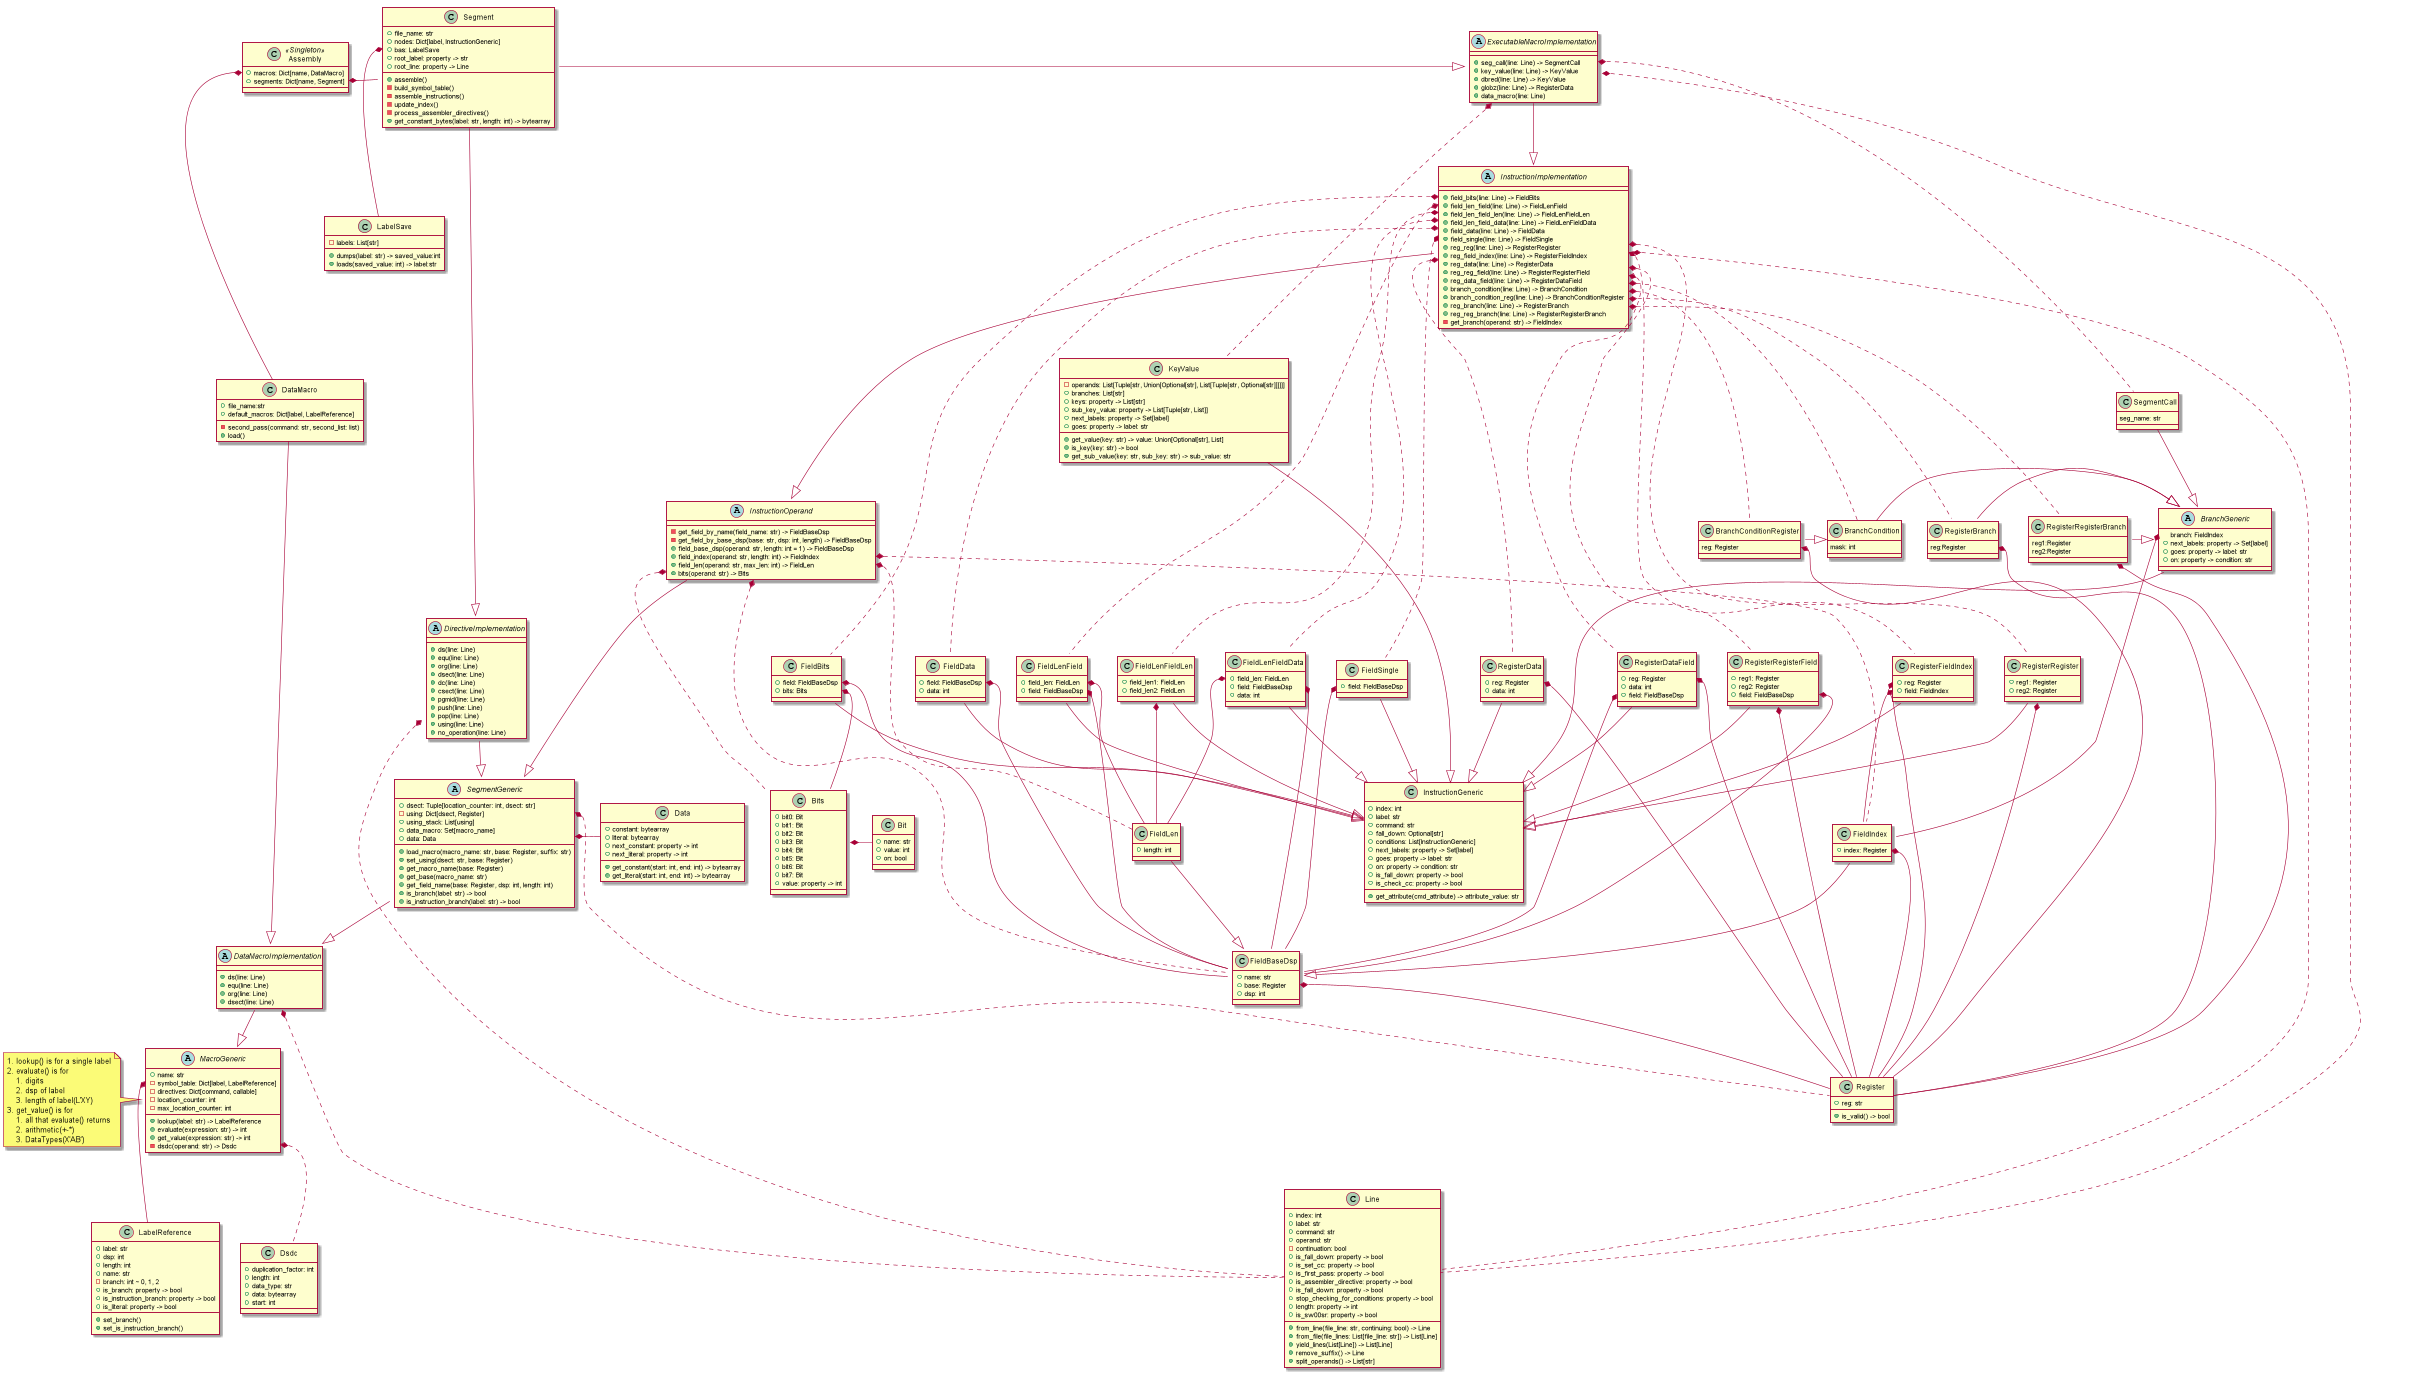

The diagram above was rendered by PlantUML. Its source (embedded in the PNG):
@startuml

class Register {
    +reg: str
    +is_valid() -> bool
}


class Line {
    +index: int
    +label: str
    +command: str
    +operand: str
    -continuation: bool
    +is_fall_down: property -> bool
    +is_set_cc: property -> bool
    +is_first_pass: property -> bool
    +is_assembler_directive: property -> bool
    +is_fall_down: property -> bool
    +stop_checking_for_conditions: property -> bool
    +length: property -> int
    +is_sw00sr: property -> bool
    +from_line(file_line: str, continuing: bool) -> Line
    +from_file(file_lines: List[file_line: str]) -> List[Line]
    +yield_lines(List[Line]) -> List[Line]
    +remove_suffix() -> Line
    +split_operands() -> List[str] 
}

class LabelReference {
    +label: str
    +dsp: int
    +length: int
    +name: str
    -branch: int ~ 0, 1, 2
    +is_branch: property -> bool
    +is_instruction_branch: property -> bool
    +is_literal: property -> bool
    +set_branch()
    +set_is_instruction_branch()
}

class Dsdc {
    +duplication_factor: int
    +length: int
    +data_type: str
    +data: bytearray
    +start: int
}

abstract class MacroGeneric {
    +name: str
    -symbol_table: Dict[label, LabelReference]
    -directives: Dict[command, callable]
    -location_counter: int
    -max_location_counter: int
    +lookup(label: str) -> LabelReference
    +evaluate(expression: str) -> int
    +get_value(expression: str) -> int
    -dsdc(operand: str) -> Dsdc
}
note left
# lookup() is for a single label
# evaluate() is for
## digits
## dsp of label
## length of label(L'XY)
# get_value() is for
## all that evaluate() returns
## arithmetic(+-*)
## DataTypes(X'AB')
end note

MacroGeneric::symbol_table *-- LabelReference
MacroGeneric::dsdc *.. Dsdc

abstract class DataMacroImplementation {
    +ds(line: Line)
    +equ(line: Line)
    +org(line: Line)
    +dsect(line: Line)
}
DataMacroImplementation --|>  MacroGeneric
DataMacroImplementation::Line *... Line

class DataMacro {
    +file_name:str
    +default_macros: Dict[label, LabelReference]
    -second_pass(command: str, second_list: list)
    +load()
}
DataMacro ---|>  DataMacroImplementation

class Data {
    +constant: bytearray
    +literal: bytearray
    +next_constant: property -> int
    +next_literal: property -> int
    +get_constant(start: int, end: int) -> bytearray
    +get_literal(start: int, end: int) -> bytearray
}


abstract class SegmentGeneric {
    +dsect: Tuple[location_counter: int, dsect: str]
    -using: Dict[dsect, Register]
    +using_stack: List[using]
    +data_macro: Set[macro_name]
    +data: Data
    +load_macro(macro_name: str, base: Register, suffix: str)
    +set_using(dsect: str, base: Register)
    +get_macro_name(base: Register)
    +get_base(macro_name: str)
    +get_field_name(base: Register, dsp: int, length: int)
    +is_branch(label: str) -> bool
    +is_instruction_branch(label: str) -> bool
}

SegmentGeneric --|> DataMacroImplementation
SegmentGeneric::Register *... Register
SegmentGeneric::Data *- Data

abstract class DirectiveImplementation {
    +ds(line: Line)
    +equ(line: Line)
    +org(line: Line)
    +dsect(line: Line)
    +dc(line: Line)
    +csect(line: Line)
    +pgmid(line: Line)
    +push(line: Line)
    +pop(line: Line)
    +using(line: Line)
    +no_operation(line: Line)
}

DirectiveImplementation --|> SegmentGeneric
DirectiveImplementation::Line *... Line

abstract class InstructionOperand {
    -get_field_by_name(field_name: str) -> FieldBaseDsp
    -get_field_by_base_dsp(base: str, dsp: int, length) -> FieldBaseDsp
    +field_base_dsp(operand: str, length: int = 1) -> FieldBaseDsp
    +field_index(operand: str, length: int) -> FieldIndex
    +field_len(operand: str, max_len: int) -> FieldLen
    +bits(operand: str) -> Bits
}

InstructionOperand ---|> SegmentGeneric
InstructionOperand::FieldBaseDsp *... FieldBaseDsp
InstructionOperand::FieldIndex *... FieldIndex
InstructionOperand::FieldLen *... FieldLen
InstructionOperand::Bits *... Bits

class FieldBaseDsp {
    +name: str
    +base: Register
    +dsp: int
}

FieldBaseDsp::Register *-- Register

class FieldIndex {
    +index: Register
}

FieldIndex --|> FieldBaseDsp
FieldIndex::Register *-- Register


class FieldLen {
    +length: int
}

FieldLen --|> FieldBaseDsp

class Bit {
    +name: str
    +value: int
    +on: bool
}

class Bits {
    +bit0: Bit
    +bit1: Bit
    +bit2: Bit
    +bit3: Bit
    +bit4: Bit
    +bit5: Bit
    +bit6: Bit
    +bit7: Bit
    +value: property -> int
}

Bits::Bit *- Bit


abstract class InstructionImplementation {
    +field_bits(line: Line) -> FieldBits
    +field_len_field(line: Line) -> FieldLenField
    +field_len_field_len(line: Line) -> FieldLenFieldLen
    +field_len_field_data(line: Line) -> FieldLenFieldData
    +field_data(line: Line) -> FieldData
    +field_single(line: Line) -> FieldSingle
    +reg_reg(line: Line) -> RegisterRegister
    +reg_field_index(line: Line) -> RegisterFieldIndex
    +reg_data(line: Line) -> RegisterData
    +reg_reg_field(line: Line) -> RegisterRegisterField
    +reg_data_field(line: Line) -> RegisterDataField
    +branch_condition(line: Line) -> BranchCondition
    +branch_condition_reg(line: Line) -> BranchConditionRegister
    +reg_branch(line: Line) -> RegisterBranch
    +reg_reg_branch(line: Line) -> RegisterRegisterBranch
    -get_branch(operand: str) -> FieldIndex
}

InstructionImplementation::FieldBits *... FieldBits
InstructionImplementation::FieldLenField *... FieldLenField
InstructionImplementation::FieldLenFieldData *... FieldLenFieldData
InstructionImplementation::FieldLenFieldLen *... FieldLenFieldLen
InstructionImplementation::FieldData *... FieldData
InstructionImplementation::FieldSingle *... FieldSingle
InstructionImplementation::RegisterRegister *... RegisterRegister
InstructionImplementation::RegisterFieldIndex *... RegisterFieldIndex
InstructionImplementation::RegisterData *... RegisterData
InstructionImplementation::RegisterRegisterField *... RegisterRegisterField
InstructionImplementation::RegisterDataField *... RegisterDataField
InstructionImplementation::BranchCondition *... BranchCondition
InstructionImplementation::BranchConditionRegister *... BranchConditionRegister
InstructionImplementation::RegisterBranch *... RegisterBranch
InstructionImplementation::RegisterRegisterBranch *... RegisterRegisterBranch
InstructionImplementation::Line *... Line
InstructionImplementation ---|> InstructionOperand

class InstructionGeneric {
    +index: int
    +label: str
    +command: str
    +fall_down: Optional[str]
    +conditions: List[InstructionGeneric]
    +next_labels: property -> Set[label]
    +goes: property -> label: str
    +on: property -> condition: str
    +is_fall_down: property -> bool
    +is_check_cc: property -> bool
    +get_attribute(cmd_attribute) -> attribute_value: str
}

class FieldBits {
    +field: FieldBaseDsp
    +bits: Bits
}

FieldBits::field *-- FieldBaseDsp
FieldBits::Bits *-- Bits
FieldBits --|> InstructionGeneric

class FieldLenField {
    +field_len: FieldLen
    +field: FieldBaseDsp
}

FieldLenField::FieldBaseDsp *-- FieldBaseDsp
FieldLenField::FieldLen *-- FieldLen
FieldLenField --|> InstructionGeneric

class FieldLenFieldLen {
    +field_len1: FieldLen
    +field_len2: FieldLen
}

FieldLenFieldLen::FieldLen *-- FieldLen
FieldLenFieldLen --|> InstructionGeneric

class FieldLenFieldData {
    +field_len: FieldLen
    +field: FieldBaseDsp
    +data: int
}

FieldLenFieldData::FieldBaseDsp *-- FieldBaseDsp
FieldLenFieldData::FieldLen *-- FieldLen
FieldLenFieldData --|> InstructionGeneric

class FieldData {
    +field: FieldBaseDsp
    +data: int
}

FieldData::FieldBaseDsp *-- FieldBaseDsp
FieldData --|> InstructionGeneric

class FieldSingle {
    +field: FieldBaseDsp
}

FieldSingle::FieldBaseDsp *-- FieldBaseDsp
FieldSingle --|> InstructionGeneric

class RegisterRegister {
    +reg1: Register
    +reg2: Register
}

RegisterRegister::Register *-- Register
RegisterRegister --|> InstructionGeneric

class RegisterFieldIndex {
    +reg: Register
    +field: FieldIndex
}

RegisterFieldIndex::Register *-- Register
RegisterFieldIndex::FieldIndex *-- FieldIndex
RegisterFieldIndex --|> InstructionGeneric

class RegisterData {
    +reg: Register
    +data: int
}

RegisterData::Register *-- Register
RegisterData --|> InstructionGeneric

class RegisterRegisterField {
    +reg1: Register
    +reg2: Register
    +field: FieldBaseDsp
}

RegisterRegisterField::Register *-- Register
RegisterRegisterField::FieldBaseDsp *-- FieldBaseDsp
RegisterRegisterField --|> InstructionGeneric

class RegisterDataField {
    +reg: Register
    +data: int
    +field: FieldBaseDsp
}

RegisterDataField::Register *-- Register
RegisterDataField::FieldBaseDsp *-- FieldBaseDsp
RegisterDataField --|> InstructionGeneric

abstract class BranchGeneric {
    branch: FieldIndex
    +next_labels: property -> Set[label]
    +goes: property -> label: str
    +on: property -> condition: str
}

BranchGeneric::FieldIndex *-- FieldIndex
BranchGeneric -|> InstructionGeneric

class BranchCondition {
    mask: int
}

BranchCondition -|> BranchGeneric

class BranchConditionRegister {
    reg: Register
}

BranchConditionRegister::Register *--- Register
BranchConditionRegister -|> BranchCondition

class RegisterBranch {
    reg:Register
}

RegisterBranch::Register *--- Register
RegisterBranch -|> BranchGeneric

class RegisterRegisterBranch {
    reg1:Register
    reg2:Register
}

RegisterRegisterBranch::Register *--- Register
RegisterRegisterBranch -|> BranchGeneric


abstract class ExecutableMacroImplementation {
    +seg_call(line: Line) -> SegmentCall
    +key_value(line: Line) -> KeyValue
    +dbred(line: Line) -> KeyValue
    +globz(line: Line) -> RegisterData
    +data_macro(line: Line)
}

ExecutableMacroImplementation --|> InstructionImplementation
ExecutableMacroImplementation::SegmentCall *... SegmentCall
ExecutableMacroImplementation::KeyValue *... KeyValue
ExecutableMacroImplementation::Line *... Line


class SegmentCall {
    seg_name: str
}

SegmentCall -|> BranchGeneric

class KeyValue {
    -operands: List[Tuple[str, Union[Optional[str], List[Tuple[str, Optional[str]]]]]]
    +branches: List[str]
    +keys: property -> List[str]
    +sub_key_value: property -> List[Tuple[str, List]]
    +next_labels: property -> Set[label]
    +goes: property -> label: str
    +get_value(key: str) -> value: Union[Optional[str], List]
    +is_key(key: str) -> bool
    +get_sub_value(key: str, sub_key: str) -> sub_value: str
}

KeyValue -|> InstructionGeneric

class LabelSave {
    -labels: List[str]
    +dumps(label: str) -> saved_value:int
    +loads(saved_value: int) -> label:str
}

class Segment {
    +file_name: str
    +nodes: Dict[label, InstructionGeneric]
    +bas: LabelSave
    +root_label: property -> str
    +root_line: property -> Line
    +assemble()
    -build_symbol_table()
    -assemble_instructions()
    -update_index()
    -process_assembler_directives()
    +get_constant_bytes(label: str, length: int) -> bytearray
}

Segment -|> ExecutableMacroImplementation
Segment -|> DirectiveImplementation
Segment::LabelSave *-- LabelSave

class Assembly <<Singleton>> {
    +macros: Dict[name, DataMacro]
    +segments: Dict[name, Segment]
}

Assembly::DataMacro *-- DataMacro
Assembly::Segment *- Segment
@enduml